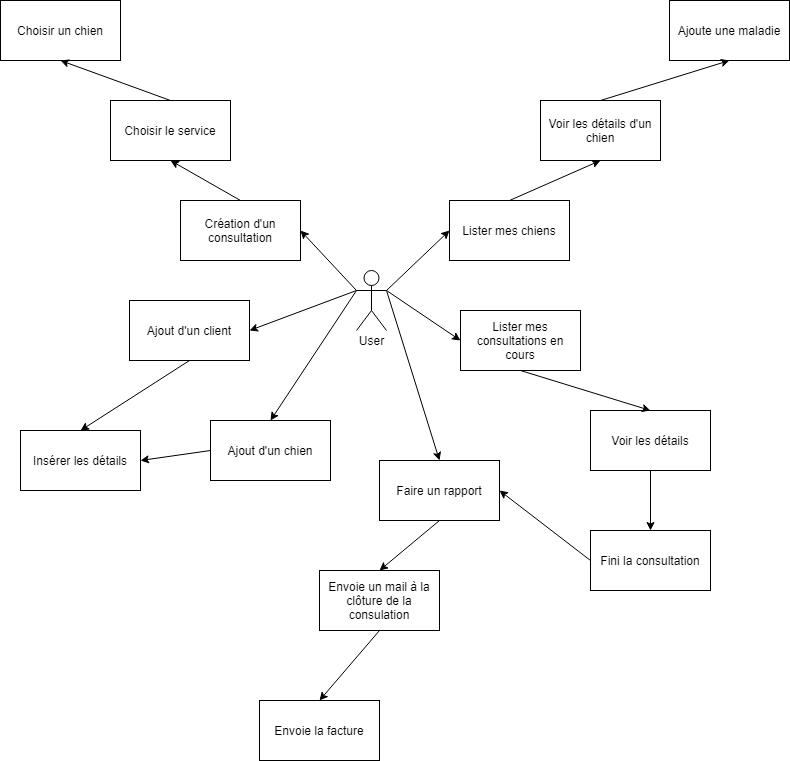

The diagram above was exported from draw.io. Its source (the exported page's mxGraphModel, read from the mxfile embedded in the PNG):
<mxGraphModel dx="1422" dy="794" grid="1" gridSize="10" guides="1" tooltips="1" connect="1" arrows="1" fold="1" page="1" pageScale="1" pageWidth="827" pageHeight="1169" math="0" shadow="0">
  <root>
    <mxCell id="0" />
    <mxCell id="1" parent="0" />
    <mxCell id="yZ9z4NIqPIuOU9_a7rg_-7" value="" style="group" parent="1" vertex="1" connectable="0">
      <mxGeometry x="366" y="340" width="50" height="80" as="geometry" />
    </mxCell>
    <mxCell id="yZ9z4NIqPIuOU9_a7rg_-3" value="User" style="text;html=1;align=center;verticalAlign=middle;resizable=0;points=[];autosize=1;strokeColor=none;" parent="yZ9z4NIqPIuOU9_a7rg_-7" vertex="1">
      <mxGeometry x="5" y="60" width="40" height="20" as="geometry" />
    </mxCell>
    <mxCell id="yZ9z4NIqPIuOU9_a7rg_-5" value="Actor" style="shape=umlActor;verticalLabelPosition=bottom;verticalAlign=top;html=1;outlineConnect=0;fontSize=1;" parent="yZ9z4NIqPIuOU9_a7rg_-7" vertex="1">
      <mxGeometry x="10" width="30" height="60" as="geometry" />
    </mxCell>
    <mxCell id="yZ9z4NIqPIuOU9_a7rg_-12" value="Ajout d'un chien" style="rounded=0;whiteSpace=wrap;html=1;fontSize=12;" parent="1" vertex="1">
      <mxGeometry x="230" y="490" width="120" height="60" as="geometry" />
    </mxCell>
    <mxCell id="yZ9z4NIqPIuOU9_a7rg_-13" value="Voir les détails" style="rounded=0;whiteSpace=wrap;html=1;fontSize=12;" parent="1" vertex="1">
      <mxGeometry x="610" y="480" width="120" height="60" as="geometry" />
    </mxCell>
    <mxCell id="yZ9z4NIqPIuOU9_a7rg_-14" value="Choisir le service" style="rounded=0;whiteSpace=wrap;html=1;fontSize=12;" parent="1" vertex="1">
      <mxGeometry x="130" y="170" width="120" height="60" as="geometry" />
    </mxCell>
    <mxCell id="yZ9z4NIqPIuOU9_a7rg_-16" value="Faire un rapport" style="rounded=0;whiteSpace=wrap;html=1;fontSize=12;" parent="1" vertex="1">
      <mxGeometry x="399" y="530" width="120" height="60" as="geometry" />
    </mxCell>
    <mxCell id="yZ9z4NIqPIuOU9_a7rg_-17" value="Ajoute une maladie" style="rounded=0;whiteSpace=wrap;html=1;fontSize=12;" parent="1" vertex="1">
      <mxGeometry x="689" y="70" width="120" height="60" as="geometry" />
    </mxCell>
    <mxCell id="yZ9z4NIqPIuOU9_a7rg_-22" value="Fini la consultation" style="rounded=0;whiteSpace=wrap;html=1;fontSize=12;" parent="1" vertex="1">
      <mxGeometry x="610" y="600" width="120" height="60" as="geometry" />
    </mxCell>
    <mxCell id="yZ9z4NIqPIuOU9_a7rg_-24" value="Envoie un mail à la clôture de la consulation" style="rounded=0;whiteSpace=wrap;html=1;fontSize=12;" parent="1" vertex="1">
      <mxGeometry x="339" y="640" width="120" height="60" as="geometry" />
    </mxCell>
    <mxCell id="yZ9z4NIqPIuOU9_a7rg_-25" value="Choisir un chien" style="rounded=0;whiteSpace=wrap;html=1;fontSize=12;" parent="1" vertex="1">
      <mxGeometry x="20" y="70" width="120" height="60" as="geometry" />
    </mxCell>
    <mxCell id="yZ9z4NIqPIuOU9_a7rg_-34" value="Lister mes chiens" style="rounded=0;whiteSpace=wrap;html=1;fontSize=12;" parent="1" vertex="1">
      <mxGeometry x="469" y="270" width="120" height="60" as="geometry" />
    </mxCell>
    <mxCell id="yZ9z4NIqPIuOU9_a7rg_-38" value="Voir les détails d'un chien" style="rounded=0;whiteSpace=wrap;html=1;fontSize=12;" parent="1" vertex="1">
      <mxGeometry x="560" y="170" width="120" height="60" as="geometry" />
    </mxCell>
    <mxCell id="yZ9z4NIqPIuOU9_a7rg_-39" value="Insérer les détails" style="rounded=0;whiteSpace=wrap;html=1;fontSize=12;" parent="1" vertex="1">
      <mxGeometry x="40" y="500" width="120" height="60" as="geometry" />
    </mxCell>
    <mxCell id="yZ9z4NIqPIuOU9_a7rg_-41" value="Ajout d'un client" style="rounded=0;whiteSpace=wrap;html=1;fontSize=12;" parent="1" vertex="1">
      <mxGeometry x="149" y="370" width="120" height="60" as="geometry" />
    </mxCell>
    <mxCell id="yZ9z4NIqPIuOU9_a7rg_-42" value="Création d'un consultation" style="rounded=0;whiteSpace=wrap;html=1;fontSize=12;" parent="1" vertex="1">
      <mxGeometry x="200" y="270" width="120" height="60" as="geometry" />
    </mxCell>
    <mxCell id="yZ9z4NIqPIuOU9_a7rg_-45" value="Lister mes consultations en cours" style="rounded=0;whiteSpace=wrap;html=1;fontSize=12;" parent="1" vertex="1">
      <mxGeometry x="480" y="380" width="120" height="60" as="geometry" />
    </mxCell>
    <mxCell id="mW8lH6LQVCgzILUEVTgc-1" value="Envoie la facture" style="rounded=0;whiteSpace=wrap;html=1;fontSize=12;" parent="1" vertex="1">
      <mxGeometry x="279" y="770" width="120" height="60" as="geometry" />
    </mxCell>
    <mxCell id="mW8lH6LQVCgzILUEVTgc-2" value="" style="endArrow=classic;html=1;exitX=0.5;exitY=0;exitDx=0;exitDy=0;entryX=0.5;entryY=1;entryDx=0;entryDy=0;" parent="1" source="yZ9z4NIqPIuOU9_a7rg_-14" target="yZ9z4NIqPIuOU9_a7rg_-25" edge="1">
      <mxGeometry width="50" height="50" relative="1" as="geometry">
        <mxPoint x="66" y="470" as="sourcePoint" />
        <mxPoint x="-14" y="420" as="targetPoint" />
      </mxGeometry>
    </mxCell>
    <mxCell id="mW8lH6LQVCgzILUEVTgc-3" value="" style="endArrow=classic;html=1;exitX=0.5;exitY=1;exitDx=0;exitDy=0;entryX=0.5;entryY=0;entryDx=0;entryDy=0;" parent="1" source="yZ9z4NIqPIuOU9_a7rg_-13" target="yZ9z4NIqPIuOU9_a7rg_-22" edge="1">
      <mxGeometry width="50" height="50" relative="1" as="geometry">
        <mxPoint x="56" y="400" as="sourcePoint" />
        <mxPoint x="-4" y="430" as="targetPoint" />
      </mxGeometry>
    </mxCell>
    <mxCell id="mW8lH6LQVCgzILUEVTgc-4" value="" style="endArrow=classic;html=1;exitX=0.5;exitY=0;exitDx=0;exitDy=0;entryX=0.5;entryY=1;entryDx=0;entryDy=0;" parent="1" source="yZ9z4NIqPIuOU9_a7rg_-42" target="yZ9z4NIqPIuOU9_a7rg_-14" edge="1">
      <mxGeometry width="50" height="50" relative="1" as="geometry">
        <mxPoint x="-4" y="490" as="sourcePoint" />
        <mxPoint x="-34" y="540" as="targetPoint" />
      </mxGeometry>
    </mxCell>
    <mxCell id="mW8lH6LQVCgzILUEVTgc-5" value="" style="endArrow=classic;html=1;exitX=0;exitY=0.3333333333333333;exitDx=0;exitDy=0;entryX=1;entryY=0.5;entryDx=0;entryDy=0;exitPerimeter=0;" parent="1" source="yZ9z4NIqPIuOU9_a7rg_-5" target="yZ9z4NIqPIuOU9_a7rg_-42" edge="1">
      <mxGeometry width="50" height="50" relative="1" as="geometry">
        <mxPoint x="136" y="370" as="sourcePoint" />
        <mxPoint x="96" y="370" as="targetPoint" />
      </mxGeometry>
    </mxCell>
    <mxCell id="mW8lH6LQVCgzILUEVTgc-6" value="" style="endArrow=classic;html=1;exitX=0;exitY=0.3333333333333333;exitDx=0;exitDy=0;entryX=1;entryY=0.5;entryDx=0;entryDy=0;exitPerimeter=0;" parent="1" source="yZ9z4NIqPIuOU9_a7rg_-5" target="yZ9z4NIqPIuOU9_a7rg_-41" edge="1">
      <mxGeometry width="50" height="50" relative="1" as="geometry">
        <mxPoint x="406" y="370" as="sourcePoint" />
        <mxPoint x="256" y="370" as="targetPoint" />
      </mxGeometry>
    </mxCell>
    <mxCell id="mW8lH6LQVCgzILUEVTgc-7" value="" style="endArrow=classic;html=1;exitX=0;exitY=0.3333333333333333;exitDx=0;exitDy=0;entryX=0.5;entryY=0;entryDx=0;entryDy=0;exitPerimeter=0;" parent="1" source="yZ9z4NIqPIuOU9_a7rg_-5" target="yZ9z4NIqPIuOU9_a7rg_-12" edge="1">
      <mxGeometry width="50" height="50" relative="1" as="geometry">
        <mxPoint x="406" y="370" as="sourcePoint" />
        <mxPoint x="256" y="450" as="targetPoint" />
      </mxGeometry>
    </mxCell>
    <mxCell id="mW8lH6LQVCgzILUEVTgc-8" value="" style="endArrow=classic;html=1;exitX=1;exitY=0.3333333333333333;exitDx=0;exitDy=0;entryX=0;entryY=0.5;entryDx=0;entryDy=0;exitPerimeter=0;" parent="1" source="yZ9z4NIqPIuOU9_a7rg_-5" target="yZ9z4NIqPIuOU9_a7rg_-45" edge="1">
      <mxGeometry width="50" height="50" relative="1" as="geometry">
        <mxPoint x="386" y="370" as="sourcePoint" />
        <mxPoint x="336" y="510" as="targetPoint" />
      </mxGeometry>
    </mxCell>
    <mxCell id="mW8lH6LQVCgzILUEVTgc-9" value="" style="endArrow=classic;html=1;exitX=1;exitY=0.3333333333333333;exitDx=0;exitDy=0;entryX=0;entryY=0.5;entryDx=0;entryDy=0;exitPerimeter=0;" parent="1" source="yZ9z4NIqPIuOU9_a7rg_-5" target="yZ9z4NIqPIuOU9_a7rg_-34" edge="1">
      <mxGeometry width="50" height="50" relative="1" as="geometry">
        <mxPoint x="416" y="370" as="sourcePoint" />
        <mxPoint x="563" y="370" as="targetPoint" />
      </mxGeometry>
    </mxCell>
    <mxCell id="mW8lH6LQVCgzILUEVTgc-10" value="" style="endArrow=classic;html=1;entryX=0.5;entryY=0;entryDx=0;entryDy=0;exitX=1;exitY=0.3333333333333333;exitDx=0;exitDy=0;exitPerimeter=0;" parent="1" source="yZ9z4NIqPIuOU9_a7rg_-5" target="yZ9z4NIqPIuOU9_a7rg_-16" edge="1">
      <mxGeometry width="50" height="50" relative="1" as="geometry">
        <mxPoint x="406" y="360" as="sourcePoint" />
        <mxPoint x="563" y="460" as="targetPoint" />
      </mxGeometry>
    </mxCell>
    <mxCell id="mW8lH6LQVCgzILUEVTgc-11" value="" style="endArrow=classic;html=1;entryX=1;entryY=0.5;entryDx=0;entryDy=0;exitX=0;exitY=0.5;exitDx=0;exitDy=0;" parent="1" source="yZ9z4NIqPIuOU9_a7rg_-12" target="yZ9z4NIqPIuOU9_a7rg_-39" edge="1">
      <mxGeometry width="50" height="50" relative="1" as="geometry">
        <mxPoint x="416" y="370" as="sourcePoint" />
        <mxPoint x="496" y="510" as="targetPoint" />
      </mxGeometry>
    </mxCell>
    <mxCell id="mW8lH6LQVCgzILUEVTgc-12" value="" style="endArrow=classic;html=1;entryX=0.5;entryY=0;entryDx=0;entryDy=0;exitX=0.5;exitY=1;exitDx=0;exitDy=0;" parent="1" source="yZ9z4NIqPIuOU9_a7rg_-41" target="yZ9z4NIqPIuOU9_a7rg_-39" edge="1">
      <mxGeometry width="50" height="50" relative="1" as="geometry">
        <mxPoint x="276" y="540" as="sourcePoint" />
        <mxPoint x="216" y="560" as="targetPoint" />
      </mxGeometry>
    </mxCell>
    <mxCell id="mW8lH6LQVCgzILUEVTgc-13" value="" style="endArrow=classic;html=1;entryX=0.5;entryY=0;entryDx=0;entryDy=0;exitX=0.5;exitY=1;exitDx=0;exitDy=0;" parent="1" source="yZ9z4NIqPIuOU9_a7rg_-16" target="yZ9z4NIqPIuOU9_a7rg_-24" edge="1">
      <mxGeometry width="50" height="50" relative="1" as="geometry">
        <mxPoint x="169" y="480" as="sourcePoint" />
        <mxPoint x="129" y="530" as="targetPoint" />
      </mxGeometry>
    </mxCell>
    <mxCell id="mW8lH6LQVCgzILUEVTgc-14" value="" style="endArrow=classic;html=1;entryX=0.5;entryY=0;entryDx=0;entryDy=0;exitX=0.5;exitY=1;exitDx=0;exitDy=0;" parent="1" source="yZ9z4NIqPIuOU9_a7rg_-24" target="mW8lH6LQVCgzILUEVTgc-1" edge="1">
      <mxGeometry width="50" height="50" relative="1" as="geometry">
        <mxPoint x="469" y="570" as="sourcePoint" />
        <mxPoint x="469" y="600" as="targetPoint" />
      </mxGeometry>
    </mxCell>
    <mxCell id="mW8lH6LQVCgzILUEVTgc-15" value="" style="endArrow=classic;html=1;entryX=0.5;entryY=1;entryDx=0;entryDy=0;exitX=0.5;exitY=0;exitDx=0;exitDy=0;" parent="1" source="yZ9z4NIqPIuOU9_a7rg_-34" target="yZ9z4NIqPIuOU9_a7rg_-38" edge="1">
      <mxGeometry width="50" height="50" relative="1" as="geometry">
        <mxPoint x="496" y="660" as="sourcePoint" />
        <mxPoint x="496" y="690" as="targetPoint" />
      </mxGeometry>
    </mxCell>
    <mxCell id="mW8lH6LQVCgzILUEVTgc-16" value="" style="endArrow=classic;html=1;entryX=0.5;entryY=0;entryDx=0;entryDy=0;exitX=0.5;exitY=1;exitDx=0;exitDy=0;" parent="1" source="yZ9z4NIqPIuOU9_a7rg_-45" target="yZ9z4NIqPIuOU9_a7rg_-13" edge="1">
      <mxGeometry width="50" height="50" relative="1" as="geometry">
        <mxPoint x="683" y="460" as="sourcePoint" />
        <mxPoint x="716" y="460" as="targetPoint" />
      </mxGeometry>
    </mxCell>
    <mxCell id="mW8lH6LQVCgzILUEVTgc-17" value="" style="endArrow=classic;html=1;entryX=0.5;entryY=1;entryDx=0;entryDy=0;exitX=0.5;exitY=0;exitDx=0;exitDy=0;" parent="1" source="yZ9z4NIqPIuOU9_a7rg_-38" target="yZ9z4NIqPIuOU9_a7rg_-17" edge="1">
      <mxGeometry width="50" height="50" relative="1" as="geometry">
        <mxPoint x="683" y="370" as="sourcePoint" />
        <mxPoint x="716" y="370" as="targetPoint" />
      </mxGeometry>
    </mxCell>
    <mxCell id="mW8lH6LQVCgzILUEVTgc-18" value="" style="endArrow=classic;html=1;exitX=0;exitY=0.5;exitDx=0;exitDy=0;entryX=1;entryY=0.5;entryDx=0;entryDy=0;" parent="1" source="yZ9z4NIqPIuOU9_a7rg_-22" target="yZ9z4NIqPIuOU9_a7rg_-16" edge="1">
      <mxGeometry width="50" height="50" relative="1" as="geometry">
        <mxPoint x="529" y="800" as="sourcePoint" />
        <mxPoint x="579" y="750" as="targetPoint" />
      </mxGeometry>
    </mxCell>
  </root>
</mxGraphModel>